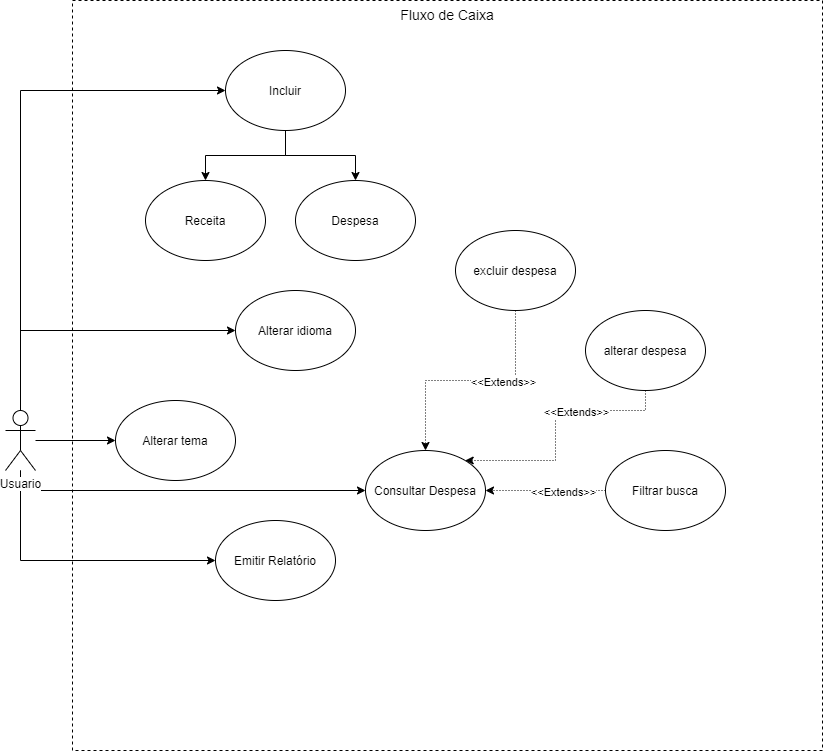

The diagram above was exported from draw.io. Its source (the exported page's mxGraphModel, read from the mxfile embedded in the PNG):
<mxGraphModel dx="766" dy="523" grid="1" gridSize="10" guides="1" tooltips="1" connect="1" arrows="1" fold="1" page="1" pageScale="1" pageWidth="827" pageHeight="1169" math="0" shadow="0">
  <root>
    <mxCell id="0" />
    <mxCell id="1" parent="0" />
    <mxCell id="zZ65YOsCODixttvFFIzW-1" value="&lt;font style=&quot;font-size: 14px&quot;&gt;Fluxo de Caixa&lt;/font&gt;" style="whiteSpace=wrap;html=1;aspect=fixed;dashed=1;verticalAlign=top;" vertex="1" parent="1">
      <mxGeometry x="347" y="40" width="750" height="750" as="geometry" />
    </mxCell>
    <mxCell id="zZ65YOsCODixttvFFIzW-14" style="edgeStyle=orthogonalEdgeStyle;rounded=0;orthogonalLoop=1;jettySize=auto;html=1;" edge="1" parent="1" source="zZ65YOsCODixttvFFIzW-2" target="zZ65YOsCODixttvFFIzW-7">
      <mxGeometry relative="1" as="geometry">
        <Array as="points">
          <mxPoint x="295" y="130" />
        </Array>
      </mxGeometry>
    </mxCell>
    <mxCell id="zZ65YOsCODixttvFFIzW-17" style="edgeStyle=orthogonalEdgeStyle;rounded=0;orthogonalLoop=1;jettySize=auto;html=1;" edge="1" parent="1" source="zZ65YOsCODixttvFFIzW-2" target="zZ65YOsCODixttvFFIzW-15">
      <mxGeometry relative="1" as="geometry">
        <Array as="points">
          <mxPoint x="295" y="370" />
        </Array>
      </mxGeometry>
    </mxCell>
    <mxCell id="zZ65YOsCODixttvFFIzW-18" style="edgeStyle=orthogonalEdgeStyle;rounded=0;orthogonalLoop=1;jettySize=auto;html=1;" edge="1" parent="1" source="zZ65YOsCODixttvFFIzW-2" target="zZ65YOsCODixttvFFIzW-16">
      <mxGeometry relative="1" as="geometry">
        <Array as="points">
          <mxPoint x="450" y="470" />
          <mxPoint x="450" y="470" />
        </Array>
      </mxGeometry>
    </mxCell>
    <mxCell id="zZ65YOsCODixttvFFIzW-20" style="edgeStyle=orthogonalEdgeStyle;rounded=0;orthogonalLoop=1;jettySize=auto;html=1;" edge="1" parent="1" source="zZ65YOsCODixttvFFIzW-2" target="zZ65YOsCODixttvFFIzW-19">
      <mxGeometry relative="1" as="geometry">
        <Array as="points">
          <mxPoint x="295" y="600" />
        </Array>
      </mxGeometry>
    </mxCell>
    <mxCell id="zZ65YOsCODixttvFFIzW-22" style="edgeStyle=orthogonalEdgeStyle;rounded=0;orthogonalLoop=1;jettySize=auto;html=1;" edge="1" parent="1" source="zZ65YOsCODixttvFFIzW-2" target="zZ65YOsCODixttvFFIzW-21">
      <mxGeometry relative="1" as="geometry">
        <Array as="points">
          <mxPoint x="295" y="530" />
        </Array>
      </mxGeometry>
    </mxCell>
    <mxCell id="zZ65YOsCODixttvFFIzW-2" value="Usuario" style="shape=umlActor;verticalLabelPosition=bottom;labelBackgroundColor=#ffffff;verticalAlign=top;html=1;outlineConnect=0;" vertex="1" parent="1">
      <mxGeometry x="280" y="450" width="30" height="60" as="geometry" />
    </mxCell>
    <mxCell id="zZ65YOsCODixttvFFIzW-9" value="" style="edgeStyle=orthogonalEdgeStyle;rounded=0;orthogonalLoop=1;jettySize=auto;html=1;" edge="1" parent="1" source="zZ65YOsCODixttvFFIzW-7" target="zZ65YOsCODixttvFFIzW-8">
      <mxGeometry relative="1" as="geometry" />
    </mxCell>
    <mxCell id="zZ65YOsCODixttvFFIzW-7" value="Incluir" style="ellipse;whiteSpace=wrap;html=1;" vertex="1" parent="1">
      <mxGeometry x="500" y="90" width="120" height="80" as="geometry" />
    </mxCell>
    <mxCell id="zZ65YOsCODixttvFFIzW-8" value="Receita" style="ellipse;whiteSpace=wrap;html=1;" vertex="1" parent="1">
      <mxGeometry x="420" y="220" width="120" height="80" as="geometry" />
    </mxCell>
    <mxCell id="zZ65YOsCODixttvFFIzW-12" value="Despesa" style="ellipse;whiteSpace=wrap;html=1;" vertex="1" parent="1">
      <mxGeometry x="570" y="220" width="120" height="80" as="geometry" />
    </mxCell>
    <mxCell id="zZ65YOsCODixttvFFIzW-13" value="" style="edgeStyle=orthogonalEdgeStyle;rounded=0;orthogonalLoop=1;jettySize=auto;html=1;" edge="1" parent="1" source="zZ65YOsCODixttvFFIzW-7" target="zZ65YOsCODixttvFFIzW-12">
      <mxGeometry relative="1" as="geometry">
        <mxPoint x="570" y="180" as="sourcePoint" />
        <mxPoint x="490" y="230" as="targetPoint" />
      </mxGeometry>
    </mxCell>
    <mxCell id="zZ65YOsCODixttvFFIzW-15" value="Alterar idioma" style="ellipse;whiteSpace=wrap;html=1;" vertex="1" parent="1">
      <mxGeometry x="510" y="330" width="120" height="80" as="geometry" />
    </mxCell>
    <mxCell id="zZ65YOsCODixttvFFIzW-16" value="Alterar tema" style="ellipse;whiteSpace=wrap;html=1;" vertex="1" parent="1">
      <mxGeometry x="390" y="440" width="120" height="80" as="geometry" />
    </mxCell>
    <mxCell id="zZ65YOsCODixttvFFIzW-19" value="Emitir Relatório" style="ellipse;whiteSpace=wrap;html=1;" vertex="1" parent="1">
      <mxGeometry x="490" y="560" width="120" height="80" as="geometry" />
    </mxCell>
    <mxCell id="zZ65YOsCODixttvFFIzW-21" value="Consultar Despesa" style="ellipse;whiteSpace=wrap;html=1;" vertex="1" parent="1">
      <mxGeometry x="640" y="490" width="120" height="80" as="geometry" />
    </mxCell>
    <mxCell id="zZ65YOsCODixttvFFIzW-26" style="edgeStyle=orthogonalEdgeStyle;rounded=0;orthogonalLoop=1;jettySize=auto;html=1;dashed=1;dashPattern=1 2;" edge="1" parent="1" source="zZ65YOsCODixttvFFIzW-23" target="zZ65YOsCODixttvFFIzW-21">
      <mxGeometry relative="1" as="geometry">
        <Array as="points">
          <mxPoint x="830" y="530" />
          <mxPoint x="830" y="530" />
        </Array>
      </mxGeometry>
    </mxCell>
    <mxCell id="zZ65YOsCODixttvFFIzW-27" value="&amp;lt;&amp;lt;Extends&amp;gt;&amp;gt;" style="edgeLabel;html=1;align=center;verticalAlign=middle;resizable=0;points=[];" vertex="1" connectable="0" parent="zZ65YOsCODixttvFFIzW-26">
      <mxGeometry x="-0.2773" y="1" relative="1" as="geometry">
        <mxPoint as="offset" />
      </mxGeometry>
    </mxCell>
    <mxCell id="zZ65YOsCODixttvFFIzW-23" value="Filtrar busca" style="ellipse;whiteSpace=wrap;html=1;" vertex="1" parent="1">
      <mxGeometry x="880" y="490" width="120" height="80" as="geometry" />
    </mxCell>
    <mxCell id="zZ65YOsCODixttvFFIzW-28" value="alterar despesa" style="ellipse;whiteSpace=wrap;html=1;" vertex="1" parent="1">
      <mxGeometry x="860" y="350" width="120" height="80" as="geometry" />
    </mxCell>
    <mxCell id="zZ65YOsCODixttvFFIzW-29" value="excluir despesa" style="ellipse;whiteSpace=wrap;html=1;" vertex="1" parent="1">
      <mxGeometry x="730" y="270" width="120" height="80" as="geometry" />
    </mxCell>
    <mxCell id="zZ65YOsCODixttvFFIzW-30" style="edgeStyle=orthogonalEdgeStyle;rounded=0;orthogonalLoop=1;jettySize=auto;html=1;dashed=1;dashPattern=1 2;" edge="1" parent="1" source="zZ65YOsCODixttvFFIzW-29" target="zZ65YOsCODixttvFFIzW-21">
      <mxGeometry relative="1" as="geometry">
        <mxPoint x="890" y="540" as="sourcePoint" />
        <mxPoint x="770" y="540" as="targetPoint" />
        <Array as="points" />
      </mxGeometry>
    </mxCell>
    <mxCell id="zZ65YOsCODixttvFFIzW-31" value="&amp;lt;&amp;lt;Extends&amp;gt;&amp;gt;" style="edgeLabel;html=1;align=center;verticalAlign=middle;resizable=0;points=[];" vertex="1" connectable="0" parent="zZ65YOsCODixttvFFIzW-30">
      <mxGeometry x="-0.2773" y="1" relative="1" as="geometry">
        <mxPoint as="offset" />
      </mxGeometry>
    </mxCell>
    <mxCell id="zZ65YOsCODixttvFFIzW-32" style="edgeStyle=orthogonalEdgeStyle;rounded=0;orthogonalLoop=1;jettySize=auto;html=1;dashed=1;dashPattern=1 2;" edge="1" parent="1" source="zZ65YOsCODixttvFFIzW-28" target="zZ65YOsCODixttvFFIzW-21">
      <mxGeometry relative="1" as="geometry">
        <mxPoint x="900" y="550" as="sourcePoint" />
        <mxPoint x="780" y="550" as="targetPoint" />
        <Array as="points">
          <mxPoint x="920" y="450" />
          <mxPoint x="830" y="450" />
          <mxPoint x="830" y="500" />
        </Array>
      </mxGeometry>
    </mxCell>
    <mxCell id="zZ65YOsCODixttvFFIzW-33" value="&amp;lt;&amp;lt;Extends&amp;gt;&amp;gt;" style="edgeLabel;html=1;align=center;verticalAlign=middle;resizable=0;points=[];" vertex="1" connectable="0" parent="zZ65YOsCODixttvFFIzW-32">
      <mxGeometry x="-0.2773" y="1" relative="1" as="geometry">
        <mxPoint as="offset" />
      </mxGeometry>
    </mxCell>
  </root>
</mxGraphModel>